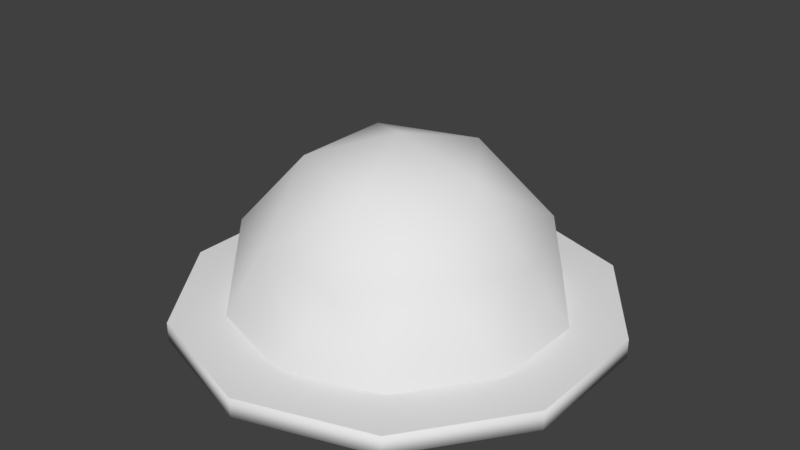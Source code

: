 # Source: Helmet.blend  (saved by Blender 2.77.0; exported with 4.5.12 LTS)
import bpy
from mathutils import Matrix  # noqa: F401  (used for matrix-valued properties, if any)

bpy.ops.wm.read_factory_settings(use_empty=True)
scene = bpy.context.scene
scene.name = 'Scene'

# ---- collections
col_collection_1 = bpy.data.collections.new('Collection 1'); scene.collection.children.link(col_collection_1)

# ---- materials (node trees are filled in below, after node groups)
mat_helmet = bpy.data.materials.new('Helmet')
mat_helmet.alpha_threshold = 0.0
mat_helmet.use_transparent_shadow = False
mat_helmet.roughness = 0.5

# ---- material node trees

# ---- world
world_world = bpy.data.worlds.new('World'); scene.world = world_world
world_world.color = (0.05088, 0.05088, 0.05088)
world_world.use_sun_shadow = False
world_world.sun_shadow_jitter_overblur = 0.0
world_world.cycles.sampling_method = 'MANUAL'

# ---- meshes
me_helmet = bpy.data.meshes.new('Helmet')
me_helmet.from_pydata([(0.1006, -0.3095, 0.07749), (-0.2633, -0.1913, 0.07749), (-0.2633, 0.1913, 0.07749), (0.1006, 0.3095, 0.07749), (0.3255, 3.964e-10, 0.07749), (2.38e-07, 3.964e-10, 0.2786), (0.3461, -0.1124, -0.08524), (0.3461, 0.1124, -0.08524), (2.38e-07, -0.3639, -0.08524), (0.2139, -0.2944, -0.08524), (-0.3461, -0.1124, -0.08524), (-0.2139, -0.2944, -0.08524), (-0.2139, 0.2944, -0.08524), (-0.3461, 0.1124, -0.08524), (0.2139, 0.2944, -0.08524), (2.38e-07, 0.3639, -0.08524), (0.2504, -0.1819, 0.1061), (-0.09565, -0.2944, 0.1061), (-0.3095, 3.964e-10, 0.1061), (-0.09565, 0.2944, 0.1061), (0.2504, 0.1819, 0.1061), (0.05911, -0.1819, 0.2243), (0.1913, 3.964e-10, 0.2243), (-0.1548, -0.1124, 0.2243), (-0.1548, 0.1124, 0.2243), (0.05911, 0.1819, 0.2243), (0.459, -0.1491, -0.08524), (0.459, 0.1491, -0.08524), (2.387e-07, -0.4826, -0.08524), (0.2837, -0.3904, -0.08524), (-0.459, -0.1491, -0.08524), (-0.2837, -0.3904, -0.08524), (-0.2837, 0.3904, -0.08524), (-0.459, 0.1491, -0.08524), (0.2837, 0.3904, -0.08524), (2.387e-07, 0.4826, -0.08524), (0.08871, -0.273, 0.05829), (-0.2322, -0.1687, 0.05829), (-0.2322, 0.1687, 0.05829), (0.08871, 0.273, 0.05829), (0.2871, 3.964e-10, 0.05829), (2.38e-07, 3.964e-10, 0.2357), (0.3242, -0.105, -0.1215), (0.3242, 0.105, -0.1215), (0.0003658, -0.3408, -0.1215), (0.2, -0.2759, -0.1215), (-0.324, -0.1057, -0.1215), (-0.2006, -0.2755, -0.1215), (-0.2006, 0.2755, -0.1215), (-0.324, 0.1057, -0.1215), (0.2, 0.2759, -0.1215), (0.0003658, 0.3408, -0.1215), (0.2209, -0.1605, 0.08349), (-0.08437, -0.2596, 0.08349), (-0.273, 3.964e-10, 0.08349), (-0.08437, 0.2596, 0.08349), (0.2209, 0.1605, 0.08349), (0.05214, -0.1605, 0.1878), (0.1687, 3.964e-10, 0.1878), (-0.1365, -0.09918, 0.1878), (-0.1365, 0.09918, 0.1878), (0.05214, 0.1605, 0.1878), (0.459, -0.1491, -0.1282), (0.459, 0.1491, -0.1282), (2.387e-07, -0.4826, -0.1282), (0.2837, -0.3904, -0.1282), (-0.459, -0.1491, -0.1282), (-0.2837, -0.3904, -0.1282), (-0.2837, 0.3904, -0.1282), (-0.459, 0.1491, -0.1282), (0.2837, 0.3904, -0.1282), (2.387e-07, 0.4826, -0.1282)], [], [(0, 16, 21), (1, 17, 23), (2, 18, 24), (3, 19, 25), (4, 20, 22), (22, 25, 5), (22, 20, 25), (20, 3, 25), (25, 24, 5), (25, 19, 24), (19, 2, 24), (24, 23, 5), (24, 18, 23), (18, 1, 23), (23, 21, 5), (23, 17, 21), (17, 0, 21), (21, 22, 5), (21, 16, 22), (16, 4, 22), (7, 20, 4), (7, 14, 20), (14, 3, 20), (15, 19, 3), (15, 12, 19), (12, 2, 19), (13, 18, 2), (13, 10, 18), (10, 1, 18), (11, 17, 1), (11, 8, 17), (8, 0, 17), (9, 16, 0), (9, 6, 16), (6, 4, 16), (14, 15, 3), (12, 13, 2), (10, 11, 1), (8, 9, 0), (6, 7, 4), (13, 12, 32, 33), (6, 9, 29, 26), (8, 11, 31, 28), (11, 10, 30, 31), (10, 13, 33, 30), (12, 15, 35, 32), (14, 7, 27, 34), (9, 8, 28, 29), (15, 14, 34, 35), (7, 6, 26, 27), (57, 52, 36), (59, 53, 37), (60, 54, 38), (61, 55, 39), (58, 56, 40), (41, 61, 58), (61, 56, 58), (61, 39, 56), (41, 60, 61), (60, 55, 61), (60, 38, 55), (41, 59, 60), (59, 54, 60), (59, 37, 54), (41, 57, 59), (57, 53, 59), (57, 36, 53), (41, 58, 57), (58, 52, 57), (58, 40, 52), (40, 56, 43), (56, 50, 43), (56, 39, 50), (39, 55, 51), (55, 48, 51), (55, 38, 48), (38, 54, 49), (54, 46, 49), (54, 37, 46), (37, 53, 47), (53, 44, 47), (53, 36, 44), (36, 52, 45), (52, 42, 45), (52, 40, 42), (39, 51, 50), (38, 49, 48), (37, 47, 46), (36, 45, 44), (40, 43, 42), (69, 68, 48, 49), (62, 65, 45, 42), (64, 67, 47, 44), (67, 66, 46, 47), (66, 69, 49, 46), (68, 71, 51, 48), (70, 63, 43, 50), (65, 64, 44, 45), (71, 70, 50, 51), (63, 62, 42, 43), (34, 27, 63, 70), (32, 35, 71, 68), (30, 33, 69, 66), (28, 31, 67, 64), (26, 29, 65, 62), (35, 34, 70, 71), (33, 32, 68, 69), (31, 30, 66, 67), (29, 28, 64, 65), (27, 26, 62, 63)])
me_helmet.polygons.foreach_set('use_smooth', [1, 1, 1, 1, 1, 1, 1, 1, 1, 1, 1, 1, 1, 1, 1, 1, 1, 1, 1, 1, 1, 1, 1, 1, 1, 1, 1, 1, 1, 1, 1, 1, 1, 1, 1, 1, 1, 1, 1, 1, 0, 0, 0, 0, 0, 0, 0, 0, 0, 0, 1, 1, 1, 1, 1, 1, 1, 1, 1, 1, 1, 1, 1, 1, 1, 1, 1, 1, 1, 1, 1, 1, 1, 1, 1, 1, 1, 1, 1, 1, 1, 1, 1, 1, 1, 1, 1, 1, 1, 1, 0, 0, 0, 0, 0, 0, 0, 0, 0, 0, 1, 1, 1, 1, 1, 1, 1, 1, 1, 1])
_uv = me_helmet.uv_layers.new(name='UVMap')
_uv.uv.foreach_set('vector', [0.0, 0.0, 1.0, 0.0, 1.0, 1.0, 0.0, 0.0, 1.0, 0.0, 1.0, 1.0, 0.0, 0.0, 1.0, 0.0, 1.0, 1.0, 0.0, 0.0, 1.0, 0.0, 1.0, 1.0, 0.0, 0.0, 1.0, 0.0, 1.0, 1.0, 0.0, 0.0, 1.0, 0.0, 1.0, 1.0, 0.0, 0.0, 1.0, 0.0, 1.0, 1.0, 0.0, 0.0, 1.0, 0.0, 1.0, 1.0, 0.0, 0.0, 1.0, 0.0, 1.0, 1.0, 0.0, 0.0, 1.0, 0.0, 1.0, 1.0, 0.0, 0.0, 1.0, 0.0, 1.0, 1.0, 0.0, 0.0, 1.0, 0.0, 1.0, 1.0, 0.0, 0.0, 1.0, 0.0, 1.0, 1.0, 0.0, 0.0, 1.0, 0.0, 1.0, 1.0, 0.0, 0.0, 1.0, 0.0, 1.0, 1.0, 0.0, 0.0, 1.0, 0.0, 1.0, 1.0, 0.0, 0.0, 1.0, 0.0, 1.0, 1.0, 0.0, 0.0, 1.0, 0.0, 1.0, 1.0, 0.0, 0.0, 1.0, 0.0, 1.0, 1.0, 0.0, 0.0, 1.0, 0.0, 1.0, 1.0, 0.0, 0.0, 1.0, 0.0, 1.0, 1.0, 0.0, 0.0, 1.0, 0.0, 1.0, 1.0, 0.0, 0.0, 1.0, 0.0, 1.0, 1.0, 0.0, 0.0, 1.0, 0.0, 1.0, 1.0, 0.0, 0.0, 1.0, 0.0, 1.0, 1.0, 0.0, 0.0, 1.0, 0.0, 1.0, 1.0, 0.0, 0.0, 1.0, 0.0, 1.0, 1.0, 0.0, 0.0, 1.0, 0.0, 1.0, 1.0, 0.0, 0.0, 1.0, 0.0, 1.0, 1.0, 0.0, 0.0, 1.0, 0.0, 1.0, 1.0, 0.0, 0.0, 1.0, 0.0, 1.0, 1.0, 0.0, 0.0, 1.0, 0.0, 1.0, 1.0, 0.0, 0.0, 1.0, 0.0, 1.0, 1.0, 0.0, 0.0, 1.0, 0.0, 1.0, 1.0, 0.0, 0.0, 1.0, 0.0, 1.0, 1.0, 0.0, 0.0, 1.0, 0.0, 1.0, 1.0, 0.0, 0.0, 1.0, 0.0, 1.0, 1.0, 0.0, 0.0, 1.0, 0.0, 1.0, 1.0, 0.0, 0.0, 1.0, 0.0, 1.0, 1.0, 0.0, 0.0, 1.0, 0.0, 1.0, 1.0, 0.0, 0.0, 1.0, 0.0, 1.0, 1.0, 0.0, 1.0, 0.0, 0.0, 1.0, 0.0, 1.0, 1.0, 0.0, 1.0, 0.0, 0.0, 1.0, 0.0, 1.0, 1.0, 0.0, 1.0, 0.0, 0.0, 1.0, 0.0, 1.0, 1.0, 0.0, 1.0, 0.0, 0.0, 1.0, 0.0, 1.0, 1.0, 0.0, 1.0, 0.0, 0.0, 1.0, 0.0, 1.0, 1.0, 0.0, 1.0, 0.0, 0.0, 1.0, 0.0, 1.0, 1.0, 0.0, 1.0, 0.0, 0.0, 1.0, 0.0, 1.0, 1.0, 0.0, 1.0, 0.0, 0.0, 1.0, 0.0, 1.0, 1.0, 0.0, 1.0, 0.0, 0.0, 1.0, 0.0, 1.0, 1.0, 0.0, 1.0, 0.0, 0.0, 1.0, 0.0, 1.0, 1.0, 0.0, 0.0, 1.0, 0.0, 1.0, 1.0, 0.0, 0.0, 1.0, 0.0, 1.0, 1.0, 0.0, 0.0, 1.0, 0.0, 1.0, 1.0, 0.0, 0.0, 1.0, 0.0, 1.0, 1.0, 0.0, 0.0, 1.0, 0.0, 1.0, 1.0, 0.0, 0.0, 1.0, 0.0, 1.0, 1.0, 0.0, 0.0, 1.0, 0.0, 1.0, 1.0, 0.0, 0.0, 1.0, 0.0, 1.0, 1.0, 0.0, 0.0, 1.0, 0.0, 1.0, 1.0, 0.0, 0.0, 1.0, 0.0, 1.0, 1.0, 0.0, 0.0, 1.0, 0.0, 1.0, 1.0, 0.0, 0.0, 1.0, 0.0, 1.0, 1.0, 0.0, 0.0, 1.0, 0.0, 1.0, 1.0, 0.0, 0.0, 1.0, 0.0, 1.0, 1.0, 0.0, 0.0, 1.0, 0.0, 1.0, 1.0, 0.0, 0.0, 1.0, 0.0, 1.0, 1.0, 0.0, 0.0, 1.0, 0.0, 1.0, 1.0, 0.0, 0.0, 1.0, 0.0, 1.0, 1.0, 0.0, 0.0, 1.0, 0.0, 1.0, 1.0, 0.0, 0.0, 1.0, 0.0, 1.0, 1.0, 0.0, 0.0, 1.0, 0.0, 1.0, 1.0, 0.0, 0.0, 1.0, 0.0, 1.0, 1.0, 0.0, 0.0, 1.0, 0.0, 1.0, 1.0, 0.0, 0.0, 1.0, 0.0, 1.0, 1.0, 0.0, 0.0, 1.0, 0.0, 1.0, 1.0, 0.0, 0.0, 1.0, 0.0, 1.0, 1.0, 0.0, 0.0, 1.0, 0.0, 1.0, 1.0, 0.0, 0.0, 1.0, 0.0, 1.0, 1.0, 0.0, 0.0, 1.0, 0.0, 1.0, 1.0, 0.0, 0.0, 1.0, 0.0, 1.0, 1.0, 0.0, 0.0, 1.0, 0.0, 1.0, 1.0, 0.0, 0.0, 1.0, 0.0, 1.0, 1.0, 0.0, 0.0, 1.0, 0.0, 1.0, 1.0, 0.0, 0.0, 1.0, 0.0, 1.0, 1.0, 0.0, 0.0, 1.0, 0.0, 1.0, 1.0, 0.0, 0.0, 1.0, 0.0, 1.0, 1.0, 0.0, 0.0, 1.0, 0.0, 1.0, 1.0, 0.0, 0.0, 1.0, 0.0, 1.0, 1.0, 0.0, 0.0, 1.0, 0.0, 1.0, 1.0, 0.0, 0.0, 1.0, 0.0, 1.0, 1.0, 0.0, 1.0, 0.0, 0.0, 1.0, 0.0, 1.0, 1.0, 0.0, 1.0, 0.0, 0.0, 1.0, 0.0, 1.0, 1.0, 0.0, 1.0, 0.0, 0.0, 1.0, 0.0, 1.0, 1.0, 0.0, 1.0, 0.0, 0.0, 1.0, 0.0, 1.0, 1.0, 0.0, 1.0, 0.0, 0.0, 1.0, 0.0, 1.0, 1.0, 0.0, 1.0, 0.0, 0.0, 1.0, 0.0, 1.0, 1.0, 0.0, 1.0, 0.0, 0.0, 1.0, 0.0, 1.0, 1.0, 0.0, 1.0, 0.0, 0.0, 1.0, 0.0, 1.0, 1.0, 0.0, 1.0, 0.0, 0.0, 1.0, 0.0, 1.0, 1.0, 0.0, 1.0, 0.0, 0.0, 1.0, 0.0, 1.0, 1.0, 0.0, 1.0, 0.0, 0.0, 1.0, 0.0, 1.0, 1.0, 0.0, 1.0, 0.0, 0.0, 1.0, 0.0, 1.0, 1.0, 0.0, 1.0, 0.0, 0.0, 1.0, 0.0, 1.0, 1.0, 0.0, 1.0, 0.0, 0.0, 1.0, 0.0, 1.0, 1.0, 0.0, 1.0, 0.0, 0.0, 1.0, 0.0, 1.0, 1.0, 0.0, 1.0, 0.0, 0.0, 1.0, 0.0, 1.0, 1.0, 0.0, 1.0, 0.0, 0.0, 1.0, 0.0, 1.0, 1.0, 0.0, 1.0, 0.0, 0.0, 1.0, 0.0, 1.0, 1.0, 0.0, 1.0, 0.0, 0.0, 1.0, 0.0, 1.0, 1.0, 0.0, 1.0])
me_helmet.materials.append(mat_helmet)
me_helmet.use_remesh_preserve_volume = False
me_helmet.use_remesh_preserve_attributes = False
me_helmet.use_mirror_vertex_groups = False
me_helmet.update()

# ---- objects
ob_icosphere = bpy.data.objects.new('Icosphere', me_helmet)

# ---- transforms, parenting, visibility, modifiers, constraints
ob_icosphere.location = (-6.559e-07, -2.484e-09, 0.2343)
ob_icosphere.lineart.crease_threshold = 0.0

# ---- collection membership
col_collection_1.objects.link(ob_icosphere)

# ---- scene / render settings (as saved in the file)
scene.frame_start = 1; scene.frame_end = 250; scene.frame_set(0)
scene.render.engine = 'BLENDER_EEVEE_NEXT'
scene.render.resolution_percentage = 50
scene.render.dither_intensity = 0.0
scene.cycles.use_denoising = False
scene.cycles.samples = 128
scene.cycles.sampling_pattern = 'TABULATED_SOBOL'
scene.cycles.light_sampling_threshold = 0.0
scene.cycles.use_adaptive_sampling = False
scene.cycles.use_light_tree = False
scene.cycles.blur_glossy = 0.0
scene.cycles.sample_clamp_indirect = 0.0
scene.view_settings.view_transform = 'Standard'
bpy.context.view_layer.update()

# ---- added for rendering (the .blend has no active camera and no usable light): camera, sun
cam_auto = bpy.data.cameras.new('AutoCamera')
cam_auto.lens = 50.0
cam_auto.sensor_width = 36.0
cam_auto.clip_end = 1000.0
ob_auto_camera = bpy.data.objects.new('AutoCamera', cam_auto)
scene.collection.objects.link(ob_auto_camera)
ob_auto_camera.location = (1.28856, -1.54628, 1.34034)
ob_auto_camera.rotation_euler = (1.09748, -7.21219e-08, 0.694738)
scene.camera = ob_auto_camera
light_auto_sun = bpy.data.lights.new('AutoSun', 'SUN')
light_auto_sun.energy = 3.0
light_auto_sun.angle = 0.0523599
ob_auto_sun = bpy.data.objects.new('AutoSun', light_auto_sun)
scene.collection.objects.link(ob_auto_sun)
ob_auto_sun.rotation_euler = (0.872665, 0.174533, 0.523599)
bpy.context.view_layer.update()
